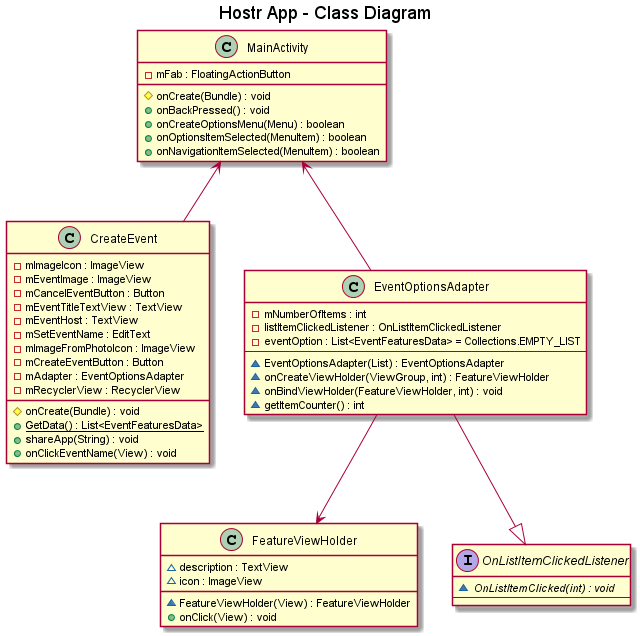

The diagram above was rendered by PlantUML. Its source (embedded in the PNG):
@startuml
title Hostr App - Class Diagram
class MainActivity {
 -mFab : FloatingActionButton
 #onCreate(Bundle) : void
 +onBackPressed() : void
 +onCreateOptionsMenu(Menu) : boolean
 +onOptionsItemSelected(MenuItem) : boolean
 +onNavigationItemSelected(MenuItem) : boolean
}
class CreateEvent {
 -mImageIcon : ImageView
 -mEventImage : ImageView
 -mCancelEventButton : Button
 -mEventTitleTextView : TextView
 -mEventHost : TextView
 -mSetEventName : EditText
 -mImageFromPhotoIcon : ImageView
 -mCreateEventButton : Button
 -mAdapter : EventOptionsAdapter
 -mRecyclerView : RecyclerView
 #onCreate(Bundle) : void
 {static}+GetData() : List<EventFeaturesData>
 +shareApp(String) : void
 +onClickEventName(View) : void
}
class EventOptionsAdapter {
 -mNumberOfItems : int
 -listItemClickedListener : OnListItemClickedListener
 -eventOption : List<EventFeaturesData> = Collections.EMPTY_LIST
 --
 ~EventOptionsAdapter(List) : EventOptionsAdapter
 ~onCreateViewHolder(ViewGroup, int) : FeatureViewHolder
 ~onBindViewHolder(FeatureViewHolder, int) : void
 ~getItemCounter() : int
}
class FeatureViewHolder {
 ~description : TextView
 ~icon : ImageView
 ~FeatureViewHolder(View) : FeatureViewHolder
 +onClick(View) : void
}
interface OnListItemClickedListener {
 {abstract} ~OnListItemClicked(int) : void
 --
}
MainActivity <-- CreateEvent
MainActivity <-- EventOptionsAdapter
EventOptionsAdapter --|> OnListItemClickedListener
EventOptionsAdapter --> FeatureViewHolder
@enduml